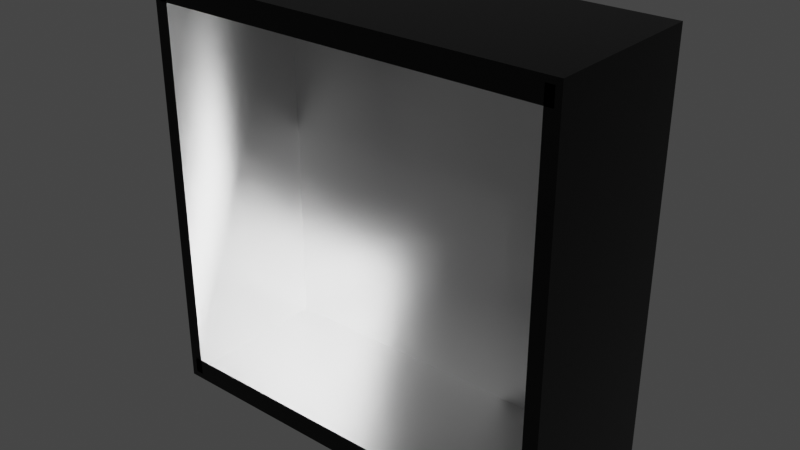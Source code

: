 # Source: case.blend  (saved by Blender 3.6.11; exported with 4.5.12 LTS)
import bpy
from mathutils import Matrix  # noqa: F401  (used for matrix-valued properties, if any)

bpy.ops.wm.read_factory_settings(use_empty=True)
scene = bpy.context.scene
scene.name = 'Scene'

# ---- collections
col_collection = bpy.data.collections.new('Collection'); scene.collection.children.link(col_collection)

# ---- materials (node trees are filled in below, after node groups)
mat_housing = bpy.data.materials.new('housing')
mat_housing.alpha_threshold = 0.0
mat_housing.use_transparent_shadow = False
mat_housing.line_color = (0.0, 0.0, 0.0, 1.0)
mat_housing_inside = bpy.data.materials.new('housing_inside')
mat_housing_inside.use_transparent_shadow = False
mat_motherboar = bpy.data.materials.new('motherboar')
mat_motherboar.alpha_threshold = 0.0
mat_motherboar.use_transparent_shadow = False
mat_motherboar.line_color = (0.0, 0.0, 0.0, 1.0)
mat_chipset = bpy.data.materials.new('chipset')
mat_chipset.use_transparent_shadow = False
mat_field = bpy.data.materials.new('field')
mat_field.use_transparent_shadow = False

# ---- material node trees
mat_housing.use_nodes = True; mat_housing.node_tree.nodes.clear()
_N = mat_housing.node_tree.nodes; _L = mat_housing.node_tree.links
n0 = _N.new('ShaderNodeOutputMaterial'); n0.name = 'Material Output'; n0.location = (300, 300)
n1 = _N.new('ShaderNodeBsdfPrincipled'); n1.name = 'Principled BSDF'; n1.location = (10, 300)
n1.distribution = 'GGX'
n1.subsurface_method = 'BURLEY'
n1.inputs[0].default_value = (0.02198, 0.02198, 0.02198, 1.0)
n1.inputs[1].default_value = 1.0
n1.inputs[2].default_value = 0.3
n1.inputs[3].default_value = 1.45
n1.inputs[13].default_value = 1.0
n1.inputs[27].default_value = (0.0, 0.0, 0.0, 1.0)
n1.inputs[28].default_value = 1.0
_L.new(n1.outputs[0], n0.inputs[0])
n0.is_active_output = True
mat_housing_inside.use_nodes = True; mat_housing_inside.node_tree.nodes.clear()
_N = mat_housing_inside.node_tree.nodes; _L = mat_housing_inside.node_tree.links
n0 = _N.new('ShaderNodeBsdfPrincipled'); n0.name = 'Principled BSDF'; n0.location = (10, 300)
n0.distribution = 'GGX'
n0.subsurface_method = 'BURLEY'
n0.inputs[1].default_value = 1.0
n0.inputs[2].default_value = 0.3
n0.inputs[3].default_value = 1.45
n0.inputs[13].default_value = 1.0
n0.inputs[27].default_value = (0.0, 0.0, 0.0, 1.0)
n0.inputs[28].default_value = 1.0
n1 = _N.new('ShaderNodeOutputMaterial'); n1.name = 'Material Output'; n1.location = (300, 300)
_L.new(n0.outputs[0], n1.inputs[0])
n1.is_active_output = True
mat_motherboar.use_nodes = True; mat_motherboar.node_tree.nodes.clear()
_N = mat_motherboar.node_tree.nodes; _L = mat_motherboar.node_tree.links
n0 = _N.new('ShaderNodeOutputMaterial'); n0.name = 'Material Output'; n0.location = (300, 300)
n1 = _N.new('ShaderNodeBsdfPrincipled'); n1.name = 'Principled BSDF'; n1.location = (10, 300)
n1.distribution = 'GGX'
n1.subsurface_method = 'BURLEY'
n1.inputs[0].default_value = (0.0, 0.0, 0.0, 1.0)
n1.inputs[2].default_value = 0.4
n1.inputs[3].default_value = 1.45
n1.inputs[13].default_value = 0.1
n1.inputs[27].default_value = (0.0, 0.0, 0.0, 1.0)
n1.inputs[28].default_value = 1.0
_L.new(n1.outputs[0], n0.inputs[0])
n0.is_active_output = True
mat_chipset.use_nodes = True; mat_chipset.node_tree.nodes.clear()
_N = mat_chipset.node_tree.nodes; _L = mat_chipset.node_tree.links
n0 = _N.new('ShaderNodeBsdfPrincipled'); n0.name = 'Principled BSDF'; n0.location = (10, 300)
n0.distribution = 'GGX'
n0.subsurface_method = 'BURLEY'
n0.inputs[0].default_value = (0.02721, 0.02721, 0.02721, 1.0)
n0.inputs[3].default_value = 1.45
n0.inputs[27].default_value = (0.0, 0.0, 0.0, 1.0)
n0.inputs[28].default_value = 1.0
n1 = _N.new('ShaderNodeOutputMaterial'); n1.name = 'Material Output'; n1.location = (300, 300)
_L.new(n0.outputs[0], n1.inputs[0])
n1.is_active_output = True
mat_field.use_nodes = True; mat_field.node_tree.nodes.clear()
_N = mat_field.node_tree.nodes; _L = mat_field.node_tree.links
n0 = _N.new('ShaderNodeBsdfPrincipled'); n0.name = 'Principled BSDF'; n0.location = (10, 300)
n0.distribution = 'GGX'
n0.subsurface_method = 'BURLEY'
n0.inputs[3].default_value = 1.45
n0.inputs[27].default_value = (0.0, 0.0, 0.0, 1.0)
n0.inputs[28].default_value = 1.0
n1 = _N.new('ShaderNodeOutputMaterial'); n1.name = 'Material Output'; n1.location = (300, 300)
_L.new(n0.outputs[0], n1.inputs[0])
n1.is_active_output = True

# ---- world
world_world = bpy.data.worlds.new('World'); scene.world = world_world
world_world.use_nodes = True; world_world.node_tree.nodes.clear()
_N = world_world.node_tree.nodes; _L = world_world.node_tree.links
n0 = _N.new('ShaderNodeOutputWorld'); n0.name = 'World Output'; n0.location = (300, 300)
n1 = _N.new('ShaderNodeBackground'); n1.name = 'Background'; n1.location = (10, 300)
n1.inputs[0].default_value = (0.05088, 0.05088, 0.05088, 1.0)
_L.new(n1.outputs[0], n0.inputs[0])
n0.is_active_output = True
world_world.color = (0.05088, 0.05088, 0.05088)
world_world.use_sun_shadow = False
world_world.sun_shadow_jitter_overblur = 0.0

# ---- meshes
me_cube_001 = bpy.data.meshes.new('Cube.001')
me_cube_001.from_pydata([(-0.25, -0.1, -0.25), (-0.25, -0.1, 0.25), (-0.25, 0.1, -0.25), (-0.25, 0.1, 0.25), (0.25, -0.1, -0.25), (0.25, -0.1, 0.25), (0.25, 0.1, -0.25), (0.25, 0.1, 0.25), (-0.2429, -0.1, -0.2429), (-0.2442, 0.09423, -0.2442), (-0.2442, 0.09423, 0.2442), (0.2429, -0.1, -0.2429), (0.2429, -0.1, 0.2429), (0.2442, 0.09423, -0.2442), (0.2442, 0.09423, 0.2442), (-0.2429, -0.1, 0.2229), (0.2429, -0.1, 0.2229), (-0.2429, -0.1, -0.2229), (0.2429, -0.1, -0.2229), (0.2329, -0.1, -0.2429), (0.2329, -0.1, 0.2429), (-0.2329, -0.1, -0.2429), (-0.2429, -0.1, 0.2429), (-0.2329, -0.1, 0.2429), (-0.195, 0.09, -0.095), (-0.195, 0.07, -0.095), (-0.195, 0.09, 0.195), (-0.195, 0.07, 0.195), (0.095, 0.09, -0.095), (0.095, 0.07, -0.095), (0.095, 0.09, 0.195), (0.095, 0.07, 0.195)], [], [(0, 1, 3, 2), (2, 3, 7, 6), (6, 7, 5, 4), (2, 6, 4, 0), (7, 3, 1, 5), (8, 9, 10, 22), (9, 13, 14, 10), (13, 11, 12, 14), (9, 8, 11, 13), (14, 12, 22, 10), (1, 0, 8, 22), (4, 5, 12, 11), (0, 4, 11, 8), (5, 1, 22, 12), (22, 12, 16, 15), (11, 8, 17, 18), (12, 11, 19, 20), (8, 22, 23, 21)])
me_cube_001.polygons.foreach_set('material_index', [0, 0, 0, 0, 0, 1, 1, 1, 1, 1, 0, 0, 0, 0, 0, 0, 0, 0])
_k = set([(12, 22), (22, 23)])
me_cube_001.attributes.new('sharp_edge', 'BOOLEAN', 'EDGE').data.foreach_set('value', [ (min(e.vertices), max(e.vertices)) in _k for e in me_cube_001.edges])
_uv = me_cube_001.uv_layers.new(name='UVMap')
_uv.uv.foreach_set('vector', [0.375, 0.0, 0.625, 0.0, 0.625, 0.25, 0.375, 0.25, 0.375, 0.25, 0.625, 0.25, 0.625, 0.5, 0.375, 0.5, 0.375, 0.5, 0.625, 0.5, 0.625, 0.75, 0.375, 0.75, 0.125, 0.5, 0.375, 0.5, 0.375, 0.75, 0.125, 0.75, 0.625, 0.5, 0.875, 0.5, 0.875, 0.75, 0.625, 0.75, 0.375, 0.0, 0.375, 0.25, 0.625, 0.25, 0.625, 0.0, 0.375, 0.25, 0.375, 0.5, 0.625, 0.5, 0.625, 0.25, 0.375, 0.5, 0.375, 0.75, 0.625, 0.75, 0.625, 0.5, 0.125, 0.5, 0.125, 0.75, 0.375, 0.75, 0.375, 0.5, 0.625, 0.5, 0.625, 0.75, 0.875, 0.75, 0.875, 0.5, 0.625, 0.0, 0.375, 0.0, 0.375, 0.0, 0.625, 0.0, 0.375, 0.75, 0.625, 0.75, 0.625, 0.75, 0.375, 0.75, 0.125, 0.75, 0.375, 0.75, 0.375, 0.75, 0.125, 0.75, 0.625, 0.75, 0.875, 0.75, 0.875, 0.75, 0.625, 0.75, 0.875, 0.75, 0.625, 0.75, 0.625, 0.75, 0.875, 0.75, 0.375, 0.75, 0.125, 0.75, 0.125, 0.75, 0.375, 0.75, 0.625, 0.75, 0.375, 0.75, 0.375, 0.75, 0.625, 0.75, 0.375, 0.0, 0.625, 0.0, 0.625, 0.0, 0.375, 0.0])
_uv.active_render = True
_uv = me_cube_001.uv_layers.new(name='UVКарта')
_uv.uv.foreach_set('vector', [0.0, 0.0, 0.0, 0.0, 0.0, 0.0, 0.0, 0.0, 0.0, 0.0, 0.0, 0.0, 0.0, 0.0, 0.0, 0.0, 0.0, 0.0, 0.0, 0.0, 0.0, 0.0, 0.0, 0.0, 0.0, 0.0, 0.0, 0.0, 0.0, 0.0, 0.0, 0.0, 0.0, 0.0, 0.0, 0.0, 0.0, 0.0, 0.0, 0.0, 0.0, 0.0, 0.0, 0.0, 0.0, 0.0, 0.0, 0.0, 0.0, 0.0, 0.0, 0.0, 0.0, 0.0, 0.0, 0.0, 0.0, 0.0, 0.0, 0.0, 0.0, 0.0, 0.0, 0.0, 0.0, 0.0, 0.0, 0.0, 0.0, 0.0, 0.0, 0.0, 0.0, 0.0, 0.0, 0.0, 0.0, 0.0, 0.0, 0.0, 0.0, 0.0, 0.0, 0.0, 0.0, 0.0, 0.0, 0.0, 0.0, 0.0, 0.0, 0.0, 0.0, 0.0, 0.0, 0.0, 0.0, 0.0, 0.0, 0.0, 0.0, 0.0, 0.0, 0.0, 0.0, 0.0, 0.0, 0.0, 0.0, 0.0, 0.0, 0.0, 0.0, 0.0, 0.0, 0.0, 0.0, 0.0, 0.0, 0.0, 0.0, 0.0, 0.0, 0.0, 0.0, 0.0, 0.0, 0.0, 0.0, 0.0, 0.0, 0.0, 0.0, 0.0, 0.0, 0.0, 0.0, 0.0, 0.0, 0.0, 0.0, 0.0, 0.0, 0.0])
me_cube_001.materials.append(mat_housing)
me_cube_001.materials.append(mat_housing_inside)
me_cube_001.materials.append(mat_motherboar)
me_cube_001.materials.append(mat_chipset)
me_cube_001.materials.append(mat_field)
me_cube_001.use_remesh_fix_poles = True
me_cube_001.use_remesh_preserve_attributes = False
me_cube_001.use_mirror_vertex_groups = False
me_cube_001.update()
me_cube_001.normals_split_custom_set([tuple(v) for v in zip(*[iter([-1.0, 0.0, 0.0, -1.0, 0.0, 0.0, -1.0, 0.0, 0.0, -1.0, 0.0, 0.0, 0.0, 1.0, 0.0, 0.0, 1.0, 0.0, 0.0, 1.0, 0.0, 0.0, 1.0, 0.0, 1.0, 0.0, 0.0, 1.0, 0.0, 0.0, 1.0, 0.0, 0.0, 1.0, 0.0, 0.0, 0.0, 0.0, -1.0, 0.0, 0.0, -1.0, 0.0, 0.0, -1.0, 0.0, 0.0, -1.0, 0.0, 0.0, 1.0, 0.0, 0.0, 1.0, 0.0, 0.0, 1.0, 0.0, 0.0, 1.0, 1.0, 0.006679, 0.0, 1.0, 0.006679, 0.0, 1.0, 0.006679, 0.0, 0.7071, 0.004723, -0.7071, 0.0, -1.0, 0.0, 0.0, -1.0, 0.0, 0.0, -1.0, 0.0, 0.0, -1.0, 0.0, -1.0, 0.006679, 0.0, -1.0, 0.006679, 0.0, -0.7071, 0.00946, -0.7071, -1.0, 0.006679, 0.0, 0.0, 0.006679, 1.0, 0.0, 0.006679, 1.0, 0.0, 0.006679, 1.0, 0.0, 0.006679, 1.0, 0.0, 0.006679, -1.0, -0.7071, 0.004723, -0.7071, 0.7071, 0.00946, -0.7071, 0.0, 0.006679, -1.0, 0.0, -1.0, 0.0, 0.0, -1.0, 0.0, 0.0, -1.0, 0.0, 0.0, -1.0, 0.0, 0.0, -1.0, 0.0, 0.0, -1.0, 0.0, 0.0, -1.0, 0.0, 0.0, -1.0, 0.0, 0.0, -1.0, 1.069e-06, 0.0, -1.0, 1.069e-06, 0.0, -1.0, 1.069e-06, 0.0, -1.0, 1.069e-06, 0.0, -1.0, -1.069e-06, 0.0, -1.0, -1.069e-06, 0.0, -1.0, -1.069e-06, 0.0, -1.0, -1.069e-06, 0.0, 1.0, 0.0, 0.0, 1.0, 0.0, 0.0, 1.0, 0.0, 0.0, 1.0, 0.0, 0.0, 1.0, 0.0, 0.0, 1.0, 0.0, 0.0, 1.0, 0.0, 0.0, 1.0, 0.0, 0.0, 1.0, 0.0, 0.0, 1.0, 0.0, 0.0, 1.0, 0.0, 0.0, 1.0, 0.0, 0.0, 1.0, 0.0, 0.0, 1.0, 0.0, 0.0, 1.0, 0.0, 0.0, 1.0, 0.0])] * 3)])

# ---- objects
ob_housing = bpy.data.objects.new('housing', me_cube_001)

# ---- transforms, parenting, visibility, modifiers, constraints
ob_housing.location = (0.0, 0.0, 0.0)
ob_housing.lineart.crease_threshold = 0.0

# ---- collection membership
col_collection.objects.link(ob_housing)

# ---- scene / render settings (as saved in the file)
scene.frame_start = 1; scene.frame_end = 250; scene.frame_set(1)
scene.render.engine = 'BLENDER_EEVEE_NEXT'
scene.cycles.use_denoising = False
scene.cycles.sampling_pattern = 'TABULATED_SOBOL'
scene.view_settings.view_transform = 'Filmic'
bpy.context.view_layer.update()

# ---- added for rendering (the .blend has no active camera and no usable light): camera, sun
cam_auto = bpy.data.cameras.new('AutoCamera')
cam_auto.lens = 50.0
cam_auto.sensor_width = 36.0
cam_auto.clip_end = 1000.0
ob_auto_camera = bpy.data.objects.new('AutoCamera', cam_auto)
scene.collection.objects.link(ob_auto_camera)
ob_auto_camera.location = (0.679898, -0.815878, 0.543919)
ob_auto_camera.rotation_euler = (1.09748, -7.21219e-08, 0.694738)
scene.camera = ob_auto_camera
light_auto_sun = bpy.data.lights.new('AutoSun', 'SUN')
light_auto_sun.energy = 3.0
light_auto_sun.angle = 0.0523599
ob_auto_sun = bpy.data.objects.new('AutoSun', light_auto_sun)
scene.collection.objects.link(ob_auto_sun)
ob_auto_sun.rotation_euler = (0.872665, 0.174533, 0.523599)
bpy.context.view_layer.update()
